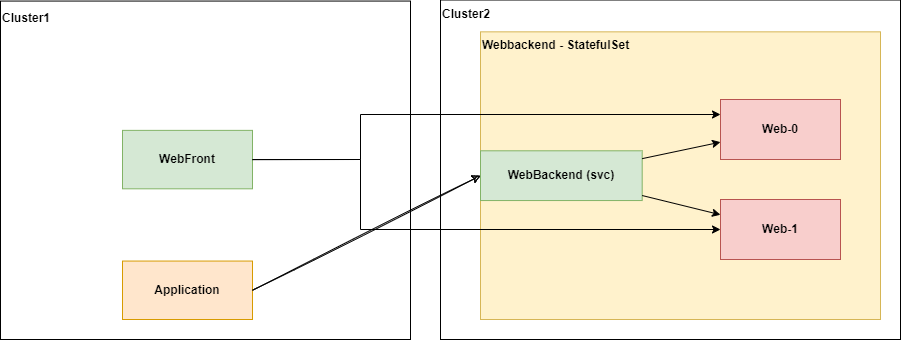

The diagram above was exported from draw.io. Its source (the exported page's mxGraphModel, read from the mxfile embedded in the PNG):
<mxGraphModel dx="1718" dy="888" grid="1" gridSize="10" guides="1" tooltips="1" connect="1" arrows="1" fold="1" page="1" pageScale="1" pageWidth="850" pageHeight="1100" math="0" shadow="0">
  <root>
    <mxCell id="0" />
    <mxCell id="1" parent="0" />
    <mxCell id="whsFiJ671sFR5l-RuW1t-6" value="" style="rounded=0;whiteSpace=wrap;html=1;labelBackgroundColor=none;fontSize=12;fontColor=#000000;" vertex="1" parent="1">
      <mxGeometry x="50" y="71.56" width="410" height="338.44" as="geometry" />
    </mxCell>
    <mxCell id="whsFiJ671sFR5l-RuW1t-8" value="" style="rounded=0;whiteSpace=wrap;html=1;labelBackgroundColor=none;fontSize=12;fontColor=#000000;" vertex="1" parent="1">
      <mxGeometry x="490" y="70.5" width="460" height="339.5" as="geometry" />
    </mxCell>
    <mxCell id="whsFiJ671sFR5l-RuW1t-12" value="" style="rounded=0;whiteSpace=wrap;html=1;labelBackgroundColor=none;fillColor=#fff2cc;strokeColor=#d6b656;fontStyle=1" vertex="1" parent="1">
      <mxGeometry x="530" y="102.34" width="400" height="287.66" as="geometry" />
    </mxCell>
    <mxCell id="whsFiJ671sFR5l-RuW1t-13" value="WebFront" style="rounded=0;whiteSpace=wrap;html=1;labelBackgroundColor=none;fillColor=#d5e8d4;strokeColor=#82b366;fontStyle=1" vertex="1" parent="1">
      <mxGeometry x="172" y="200.87" width="130" height="58.44" as="geometry" />
    </mxCell>
    <mxCell id="whsFiJ671sFR5l-RuW1t-16" value="&lt;span style=&quot;color: rgb(0 , 0 , 0) ; font-family: &amp;#34;helvetica&amp;#34; ; font-size: 12px ; font-style: normal ; font-weight: 700 ; letter-spacing: normal ; text-align: center ; text-indent: 0px ; text-transform: none ; word-spacing: 0px ; display: inline ; float: none&quot;&gt;Cluster1&lt;/span&gt;" style="text;whiteSpace=wrap;html=1;labelBackgroundColor=none;" vertex="1" parent="1">
      <mxGeometry x="50" y="75.28" width="152" height="27.059688326962657" as="geometry" />
    </mxCell>
    <mxCell id="whsFiJ671sFR5l-RuW1t-17" value="&lt;span style=&quot;color: rgb(0 , 0 , 0) ; font-family: &amp;#34;helvetica&amp;#34; ; font-size: 12px ; font-style: normal ; font-weight: 700 ; letter-spacing: normal ; text-align: center ; text-indent: 0px ; text-transform: none ; word-spacing: 0px ; display: inline ; float: none&quot;&gt;Cluster2&lt;/span&gt;" style="text;whiteSpace=wrap;html=1;labelBackgroundColor=none;" vertex="1" parent="1">
      <mxGeometry x="490" y="70.5" width="152" height="27.059688326962657" as="geometry" />
    </mxCell>
    <mxCell id="whsFiJ671sFR5l-RuW1t-45" value="&lt;span style=&quot;color: rgb(0 , 0 , 0) ; font-family: &amp;#34;helvetica&amp;#34; ; font-size: 12px ; font-style: normal ; font-weight: 700 ; letter-spacing: normal ; text-align: center ; text-indent: 0px ; text-transform: none ; word-spacing: 0px ; display: inline ; float: none&quot;&gt;Webbackend - StatefulSet&lt;/span&gt;" style="text;whiteSpace=wrap;html=1;labelBackgroundColor=none;" vertex="1" parent="1">
      <mxGeometry x="530" y="102.34" width="152" height="27.059688326962657" as="geometry" />
    </mxCell>
    <mxCell id="whsFiJ671sFR5l-RuW1t-46" value="Web-0" style="rounded=0;whiteSpace=wrap;html=1;labelBackgroundColor=none;fillColor=#f8cecc;strokeColor=#b85450;fontStyle=1" vertex="1" parent="1">
      <mxGeometry x="770" y="170" width="120" height="60" as="geometry" />
    </mxCell>
    <mxCell id="whsFiJ671sFR5l-RuW1t-47" value="Web-1" style="rounded=0;whiteSpace=wrap;html=1;labelBackgroundColor=none;fillColor=#f8cecc;strokeColor=#b85450;fontStyle=1" vertex="1" parent="1">
      <mxGeometry x="770" y="270" width="120" height="60" as="geometry" />
    </mxCell>
    <mxCell id="whsFiJ671sFR5l-RuW1t-48" value="WebBackend (svc)" style="rounded=0;whiteSpace=wrap;html=1;labelBackgroundColor=none;fillColor=#d5e8d4;strokeColor=#82b366;fontStyle=1" vertex="1" parent="1">
      <mxGeometry x="530" y="221.3" width="161.69" height="49.75" as="geometry" />
    </mxCell>
    <mxCell id="whsFiJ671sFR5l-RuW1t-49" value="" style="endArrow=classic;html=1;rounded=0;exitX=1;exitY=0.5;exitDx=0;exitDy=0;entryX=0;entryY=0.25;entryDx=0;entryDy=0;" edge="1" parent="1" source="whsFiJ671sFR5l-RuW1t-13" target="whsFiJ671sFR5l-RuW1t-46">
      <mxGeometry width="50" height="50" relative="1" as="geometry">
        <mxPoint x="700" y="470" as="sourcePoint" />
        <mxPoint x="750" y="420" as="targetPoint" />
        <Array as="points">
          <mxPoint x="410" y="230" />
          <mxPoint x="410" y="185" />
        </Array>
      </mxGeometry>
    </mxCell>
    <mxCell id="whsFiJ671sFR5l-RuW1t-50" value="" style="endArrow=classic;html=1;rounded=0;exitX=1;exitY=0.5;exitDx=0;exitDy=0;" edge="1" parent="1" source="whsFiJ671sFR5l-RuW1t-13" target="whsFiJ671sFR5l-RuW1t-47">
      <mxGeometry width="50" height="50" relative="1" as="geometry">
        <mxPoint x="290" y="242.08999999999992" as="sourcePoint" />
        <mxPoint x="780" y="195" as="targetPoint" />
        <Array as="points">
          <mxPoint x="410" y="230" />
          <mxPoint x="410" y="300" />
        </Array>
      </mxGeometry>
    </mxCell>
    <mxCell id="whsFiJ671sFR5l-RuW1t-51" value="Application" style="rounded=0;whiteSpace=wrap;html=1;labelBackgroundColor=none;fillColor=#ffe6cc;strokeColor=#d79b00;fontStyle=1" vertex="1" parent="1">
      <mxGeometry x="172" y="331.56" width="130" height="58.44" as="geometry" />
    </mxCell>
    <mxCell id="whsFiJ671sFR5l-RuW1t-52" value="" style="endArrow=classic;html=1;rounded=0;exitX=1;exitY=0.5;exitDx=0;exitDy=0;entryX=0;entryY=0.5;entryDx=0;entryDy=0;sketch=1;" edge="1" parent="1" source="whsFiJ671sFR5l-RuW1t-51" target="whsFiJ671sFR5l-RuW1t-48">
      <mxGeometry width="50" height="50" relative="1" as="geometry">
        <mxPoint x="312" y="240.08999999999992" as="sourcePoint" />
        <mxPoint x="780" y="310" as="targetPoint" />
      </mxGeometry>
    </mxCell>
    <mxCell id="whsFiJ671sFR5l-RuW1t-53" value="" style="endArrow=classic;html=1;rounded=0;" edge="1" parent="1" source="whsFiJ671sFR5l-RuW1t-48" target="whsFiJ671sFR5l-RuW1t-47">
      <mxGeometry width="50" height="50" relative="1" as="geometry">
        <mxPoint x="460" y="570.0899999999999" as="sourcePoint" />
        <mxPoint x="928" y="640" as="targetPoint" />
      </mxGeometry>
    </mxCell>
    <mxCell id="whsFiJ671sFR5l-RuW1t-54" value="" style="endArrow=classic;html=1;rounded=0;" edge="1" parent="1" source="whsFiJ671sFR5l-RuW1t-48" target="whsFiJ671sFR5l-RuW1t-46">
      <mxGeometry width="50" height="50" relative="1" as="geometry">
        <mxPoint x="701.69" y="269.88375738632476" as="sourcePoint" />
        <mxPoint x="780" y="292.5972485227351" as="targetPoint" />
      </mxGeometry>
    </mxCell>
  </root>
</mxGraphModel>